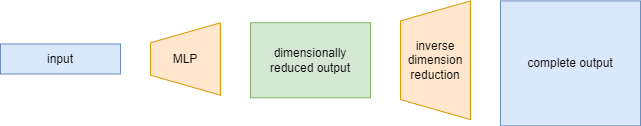

The diagram above was exported from draw.io. Its source (the exported page's mxGraphModel, read from the mxfile embedded in the PNG):
<mxGraphModel dx="910" dy="459" grid="1" gridSize="10" guides="1" tooltips="1" connect="1" arrows="1" fold="1" page="1" pageScale="1" pageWidth="827" pageHeight="1169" math="0" shadow="0">
  <root>
    <mxCell id="0" />
    <mxCell id="1" parent="0" />
    <mxCell id="crh7wZGVdjCCIoPwM4sE-1" value="input" style="rounded=0;whiteSpace=wrap;html=1;fillColor=#dae8fc;strokeColor=#6c8ebf;" vertex="1" parent="1">
      <mxGeometry x="120" y="122.5" width="120" height="30" as="geometry" />
    </mxCell>
    <mxCell id="crh7wZGVdjCCIoPwM4sE-3" value="dimensionally reduced output" style="rounded=0;whiteSpace=wrap;html=1;fillColor=#d5e8d4;strokeColor=#82b366;" vertex="1" parent="1">
      <mxGeometry x="370" y="101.25" width="120" height="75" as="geometry" />
    </mxCell>
    <mxCell id="crh7wZGVdjCCIoPwM4sE-5" value="complete output" style="rounded=0;whiteSpace=wrap;html=1;fillColor=#dae8fc;strokeColor=#6c8ebf;" vertex="1" parent="1">
      <mxGeometry x="620" y="79.38" width="140" height="125" as="geometry" />
    </mxCell>
    <mxCell id="crh7wZGVdjCCIoPwM4sE-6" value="MLP" style="shape=trapezoid;perimeter=trapezoidPerimeter;whiteSpace=wrap;html=1;fixedSize=1;direction=north;fillColor=#ffe6cc;strokeColor=#d79b00;" vertex="1" parent="1">
      <mxGeometry x="270" y="101.25" width="70" height="72.5" as="geometry" />
    </mxCell>
    <mxCell id="crh7wZGVdjCCIoPwM4sE-7" value="&lt;span style=&quot;color: rgb(0, 0, 0); font-family: Helvetica; font-size: 12px; font-style: normal; font-variant-ligatures: normal; font-variant-caps: normal; font-weight: 400; letter-spacing: normal; orphans: 2; text-align: center; text-indent: 0px; text-transform: none; widows: 2; word-spacing: 0px; -webkit-text-stroke-width: 0px; text-decoration-thickness: initial; text-decoration-style: initial; text-decoration-color: initial; float: none; display: inline !important;&quot;&gt;inverse dimension reduction&lt;/span&gt;" style="shape=trapezoid;perimeter=trapezoidPerimeter;whiteSpace=wrap;html=1;fixedSize=1;direction=north;fillColor=#ffe6cc;strokeColor=#d79b00;" vertex="1" parent="1">
      <mxGeometry x="520" y="79.38000000000001" width="70" height="118.75" as="geometry" />
    </mxCell>
  </root>
</mxGraphModel>